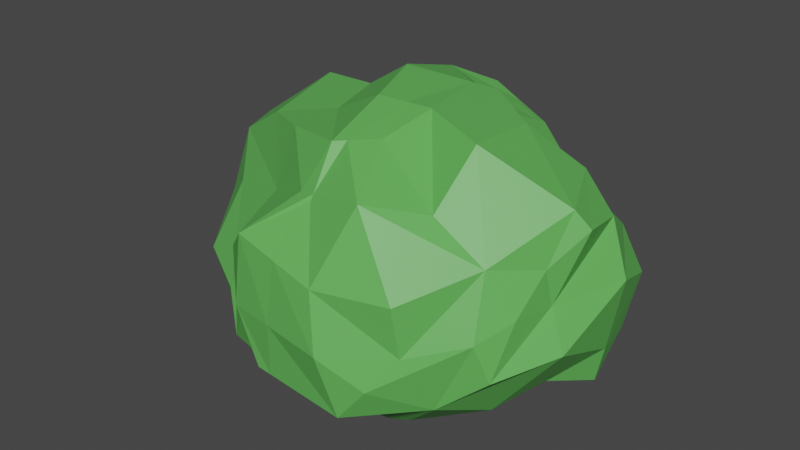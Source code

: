 # Source: Bush3UV_1.blend  (saved by Blender 2.82.7; exported with 4.5.12 LTS)
import bpy
from mathutils import Matrix  # noqa: F401  (used for matrix-valued properties, if any)

bpy.ops.wm.read_factory_settings(use_empty=True)
scene = bpy.context.scene
scene.name = 'Scene'

# ---- collections
col_bush_3 = bpy.data.collections.new('Bush 3'); scene.collection.children.link(col_bush_3)

# ---- materials (node trees are filled in below, after node groups)
mat_material_001 = bpy.data.materials.new('Material.001')
mat_material_001.use_transparent_shadow = False

# ---- material node trees
mat_material_001.use_nodes = True; mat_material_001.node_tree.nodes.clear()
_N = mat_material_001.node_tree.nodes; _L = mat_material_001.node_tree.links
n0 = _N.new('ShaderNodeOutputMaterial'); n0.name = 'Material Output'; n0.location = (300, 300)
n1 = _N.new('ShaderNodeBsdfPrincipled'); n1.name = 'Principled BSDF'; n1.location = (10, 300)
n1.distribution = 'GGX'
n1.subsurface_method = 'BURLEY'
n1.inputs[0].default_value = (0.1154, 0.4571, 0.0918, 1.0)
n1.inputs[3].default_value = 1.45
n1.inputs[27].default_value = (0.0, 0.0, 0.0, 1.0)
n1.inputs[28].default_value = 1.0
_L.new(n1.outputs[0], n0.inputs[0])
n0.is_active_output = True

# ---- world
world_world = bpy.data.worlds.new('World'); scene.world = world_world
world_world.use_nodes = True; world_world.node_tree.nodes.clear()
_N = world_world.node_tree.nodes; _L = world_world.node_tree.links
n0 = _N.new('ShaderNodeOutputWorld'); n0.name = 'World Output'; n0.location = (300, 300)
n1 = _N.new('ShaderNodeBackground'); n1.name = 'Background'; n1.location = (10, 300)
n1.inputs[0].default_value = (0.05088, 0.05088, 0.05088, 1.0)
_L.new(n1.outputs[0], n0.inputs[0])
n0.is_active_output = True
world_world.color = (0.05088, 0.05088, 0.05088)
world_world.use_sun_shadow = False
world_world.sun_shadow_jitter_overblur = 0.0

# ---- meshes
me_busk_002_cell_003 = bpy.data.meshes.new('Busk.002_cell.003')
me_busk_002_cell_003.from_pydata([(1.01, -0.6306, 2.849), (0.8737, -1.468, 1.531), (1.006, -0.9414, 1.95), (0.4954, -1.526, 0.1261), (1.433, -0.07871, 2.738), (1.249, -1.333, 1.509), (2.066, -0.4913, 1.978), (1.35, -1.471, 0.3821), (2.365, -0.9159, 0.9741), (2.787, 0.1013, 1.673), (3.307, 0.2587, 0.6537), (0.7433, 0.3507, 3.009), (0.5185, 1.272, 2.82), (0.8827, 2.453, 2.202), (0.4167, 2.937, 1.12), (0.5794, 3.168, 0.2243), (1.77, 0.4389, 2.383), (1.694, 1.266, 2.479), (2.582, 0.6957, 1.802), (2.442, 1.653, 1.395), (1.61, 2.239, 1.479), (3.063, 2.313, 0.224), (1.734, 3.071, 0.6973), (2.862, 0.9305, 1.229), (2.942, 1.516, 0.6505), (2.992, 0.9062, 0.5244), (3.308, 2.049, 0.1402), (0.9225, -1.518, -1.055), (1.792, -1.41, -0.7197), (2.358, -0.9888, -0.1002), (3.275, -0.2623, -0.6347), (3.091, -0.9761, -0.7394), (3.117, -0.3258, -1.41), (0.7459, 3.094, -1.205), (0.7553, 2.504, -1.793), (2.463, 2.326, -1.041), (1.619, 2.918, -0.697), (2.521, 0.5509, -1.764), (1.954, 1.902, -1.598), (1.342, 2.341, -1.387), (3.49, 0.9786, -0.6574), (3.125, 1.855, -0.7817), (3.266, 0.631, -1.6), (2.941, 1.422, -1.437), (2.668, -1.146, -1.366), (2.895, -0.3787, -1.593), (2.491, 0.4491, -1.801), (2.206, -1.298, -1.297), (2.023, 1.156, -1.972), (1.691, 1.611, -2.08), (2.473, 0.5273, -1.822), (0.8682, 2.299, -2.225), (1.112, 2.171, -2.204), (0.9213, -1.504, -1.166), (-0.3219, -1.115, 2.141), (-0.3704, -0.515, 2.815), (0.3872, 2.63, -1.819), (0.4326, 2.486, -2.253), (0.3292, 3.14, -1.111), (0.05921, -1.502, -1.117), (0.03325, -1.528, -0.9194), (0.16, 3.177, 0.2726), (-0.1219, -1.537, 0.3279), (0.002234, 2.894, 1.414), (-0.2792, -1.314, 1.703), (-0.1105, 2.241, 2.016), (-0.2484, 1.424, 2.744), (-0.1245, 2.133, 2.078), (-0.3235, 0.3658, 2.852), (2.668, -1.146, -1.366), (2.895, -0.3787, -1.593), (2.491, 0.4491, -1.801), (2.206, -1.298, -1.297), (1.691, 1.611, -2.08), (2.023, 1.156, -1.972), (2.473, 0.5273, -1.822), (1.112, 2.171, -2.204), (0.8682, 2.299, -2.225), (0.9213, -1.504, -1.166), (-0.3704, -0.515, 2.815), (-0.3219, -1.115, 2.141), (0.4326, 2.486, -2.253), (0.3872, 2.63, -1.819), (0.16, 3.177, 0.2726), (0.3292, 3.14, -1.111), (0.05921, -1.502, -1.117), (0.03325, -1.528, -0.9194), (-0.1219, -1.537, 0.3279), (0.002234, 2.894, 1.414), (-0.2792, -1.314, 1.703), (-0.1105, 2.241, 2.016), (-0.2484, 1.424, 2.744), (-0.1245, 2.133, 2.078), (-0.3235, 0.3658, 2.852)], [], [(2, 0, 79, 80), (3, 1, 89, 87), (2, 1, 5, 6), (6, 4, 0, 2), (7, 5, 1, 3), (8, 6, 5, 7), (10, 9, 6, 8), (11, 0, 4, 16), (12, 11, 16, 17), (18, 16, 4, 6), (19, 17, 16, 18), (13, 12, 17, 19), (14, 13, 19, 20), (22, 20, 19, 21), (15, 14, 20, 22), (18, 6, 9, 23), (19, 18, 23, 24), (25, 23, 9, 10), (26, 24, 23, 25), (21, 19, 24, 26), (27, 3, 87, 86), (28, 7, 3, 27), (29, 8, 7, 28), (30, 10, 8, 29), (31, 29, 28, 72, 69), (32, 30, 29, 31), (32, 31, 69, 70), (36, 22, 21, 35), (33, 15, 22, 36), (39, 36, 35, 38), (39, 38, 76, 77, 34), (34, 33, 36, 39), (40, 25, 10, 30), (41, 26, 25, 40), (35, 21, 26, 41), (42, 40, 30, 32), (42, 32, 70, 71, 37), (43, 41, 40, 42), (43, 42, 37, 38), (38, 35, 41, 43), (91, 93, 11, 12), (93, 79, 0, 11), (84, 83, 15, 33), (71, 75, 37), (80, 89, 1, 2), (59, 60, 62, 64, 54, 55, 68, 66, 92, 65, 63, 61, 58, 56, 57), (86, 85, 78, 27), (78, 72, 28, 27), (77, 81, 82, 34), (73, 76, 38), (83, 88, 14, 15), (82, 84, 33, 34), (90, 67, 91, 12, 13), (88, 90, 13, 14), (75, 74, 73, 38, 37), (57, 51, 52, 49, 48, 50, 46, 45, 44, 47, 53, 59)])
_k = set([(44, 45), (44, 47), (45, 46), (46, 50), (47, 53), (48, 49), (48, 50), (49, 52), (51, 52), (51, 57), (53, 59), (54, 55), (54, 64), (55, 68), (56, 57), (56, 58), (58, 61), (59, 60), (60, 62), (61, 63), (62, 64), (63, 65), (65, 92), (66, 68), (66, 92), (67, 90), (67, 91), (69, 70), (69, 72), (70, 71), (71, 75), (72, 78), (73, 74), (73, 76), (74, 75), (76, 77), (77, 81), (78, 85), (79, 80), (79, 93), (80, 89), (81, 82), (82, 84), (83, 84), (83, 88), (85, 86), (86, 87), (87, 89), (88, 90), (91, 93)])
me_busk_002_cell_003.attributes.new('sharp_edge', 'BOOLEAN', 'EDGE').data.foreach_set('value', [ (min(e.vertices), max(e.vertices)) in _k for e in me_busk_002_cell_003.edges])
_uv = me_busk_002_cell_003.uv_layers.new(name='UVMap')
_uv.uv.foreach_set('vector', [0.1099, 0.5775, 0.0327, 0.6042, 0.03564, 0.6141, 0.0935, 0.5626, 0.7339, 0.09292, 0.8545, 0.09791, 0.8693, 0.1111, 0.7512, 0.09195, 0.1099, 0.5775, 0.1459, 0.5323, 0.1478, 0.5439, 0.1075, 0.6162, 0.1075, 0.6162, 0.04223, 0.6516, 0.0327, 0.6042, 0.1099, 0.5775, 0.2445, 0.532, 0.1478, 0.5439, 0.1459, 0.5323, 0.2665, 0.5274, 0.1937, 0.5797, 0.1075, 0.6162, 0.1478, 0.5439, 0.2445, 0.532, 0.2212, 0.6806, 0.1337, 0.6671, 0.1075, 0.6162, 0.1937, 0.5797, 0.019, 0.6885, 0.0327, 0.6042, 0.04223, 0.6516, 0.07274, 0.696, 0.03521, 0.7676, 0.019, 0.6885, 0.07274, 0.696, 0.06445, 0.767, 0.1226, 0.7181, 0.07274, 0.696, 0.04223, 0.6516, 0.1075, 0.6162, 0.1576, 0.8003, 0.06445, 0.767, 0.07274, 0.696, 0.1226, 0.7181, 0.08829, 0.869, 0.03521, 0.7676, 0.06445, 0.767, 0.1576, 0.8003, 0.1812, 0.9105, 0.08829, 0.869, 0.1576, 0.8003, 0.1504, 0.8506, 0.2175, 0.922, 0.1504, 0.8506, 0.1576, 0.8003, 0.2581, 0.857, 0.2581, 0.9304, 0.1812, 0.9105, 0.1504, 0.8506, 0.2175, 0.922, 0.1226, 0.7181, 0.1075, 0.6162, 0.1337, 0.6671, 0.1718, 0.7383, 0.1576, 0.8003, 0.1226, 0.7181, 0.1718, 0.7383, 0.2215, 0.7885, 0.2323, 0.7362, 0.1718, 0.7383, 0.1337, 0.6671, 0.2212, 0.6806, 0.2653, 0.8343, 0.2215, 0.7885, 0.1718, 0.7383, 0.2323, 0.7362, 0.2581, 0.857, 0.1576, 0.8003, 0.2215, 0.7885, 0.2653, 0.8343, 0.6325, 0.09357, 0.7339, 0.09292, 0.7512, 0.09195, 0.6441, 0.09276, 0.3391, 0.5373, 0.2445, 0.532, 0.2665, 0.5274, 0.3679, 0.528, 0.2859, 0.5735, 0.1937, 0.5797, 0.2445, 0.532, 0.3391, 0.5373, 0.3318, 0.6358, 0.2212, 0.6806, 0.1937, 0.5797, 0.2859, 0.5735, 0.3408, 0.5746, 0.2859, 0.5735, 0.3391, 0.5373, 0.3887, 0.5469, 0.3946, 0.56, 0.3984, 0.6304, 0.3318, 0.6358, 0.2859, 0.5735, 0.3408, 0.5746, 0.3984, 0.6304, 0.3408, 0.5746, 0.3946, 0.56, 0.4141, 0.6258, 0.3372, 0.9089, 0.2175, 0.922, 0.2581, 0.857, 0.3667, 0.8581, 0.3808, 0.924, 0.2581, 0.9304, 0.2175, 0.922, 0.3372, 0.9089, 0.3964, 0.8593, 0.3372, 0.9089, 0.3667, 0.8581, 0.4145, 0.8216, 0.3964, 0.8593, 0.4145, 0.8216, 0.4665, 0.8448, 0.4684, 0.8558, 0.4313, 0.8734, 0.4313, 0.8734, 0.3808, 0.924, 0.3372, 0.9089, 0.3964, 0.8593, 0.3338, 0.7424, 0.2323, 0.7362, 0.2212, 0.6806, 0.3318, 0.6358, 0.3445, 0.8177, 0.2653, 0.8343, 0.2323, 0.7362, 0.3338, 0.7424, 0.3667, 0.8581, 0.2581, 0.857, 0.2653, 0.8343, 0.3445, 0.8177, 0.4147, 0.7125, 0.3338, 0.7424, 0.3318, 0.6358, 0.3984, 0.6304, 0.4147, 0.7125, 0.3984, 0.6304, 0.4141, 0.6258, 0.432, 0.6969, 0.4288, 0.7057, 0.4007, 0.7805, 0.3445, 0.8177, 0.3338, 0.7424, 0.4147, 0.7125, 0.4007, 0.7805, 0.4147, 0.7125, 0.4288, 0.7057, 0.4145, 0.8216, 0.4145, 0.8216, 0.3667, 0.8581, 0.3445, 0.8177, 0.4007, 0.7805, 0.9587, 0.3462, 0.9679, 0.2553, 0.9814, 0.254, 0.9652, 0.3331, 0.9679, 0.2553, 0.9648, 0.1797, 0.9677, 0.1698, 0.9814, 0.254, 0.3727, 0.9279, 0.2539, 0.9311, 0.2581, 0.9304, 0.3808, 0.924, 0.432, 0.6969, 0.4338, 0.7036, 0.4288, 0.7057, 0.0935, 0.5626, 0.1311, 0.5455, 0.1459, 0.5323, 0.1099, 0.5775, 0.03004, 0.03004, 0.9874, 0.9625, 0.6837, 0.6607, 0.396, 0.328, 0.3301, 0.222, 0.2881, 0.059, 0.4567, 0.05007, 0.696, 0.07603, 0.7628, 0.0, 0.7845, 0.02744, 0.9163, 0.2342, 0.9732, 0.4824, 0.9657, 0.7262, 0.8629, 0.7773, 0.8341, 0.8341, 0.3563, 0.5272, 0.3733, 0.5277, 0.3774, 0.5292, 0.3679, 0.528, 0.3774, 0.5292, 0.3887, 0.5469, 0.3391, 0.5373, 0.3679, 0.528, 0.4684, 0.8558, 0.4706, 0.8712, 0.4335, 0.8841, 0.4313, 0.8734, 0.4559, 0.7967, 0.4665, 0.8448, 0.4145, 0.8216, 0.2539, 0.9311, 0.156, 0.9069, 0.1812, 0.9105, 0.2581, 0.9304, 0.4335, 0.8841, 0.3727, 0.9279, 0.3808, 0.924, 0.4313, 0.8734, 0.8962, 0.4163, 0.9032, 0.4084, 0.9587, 0.3462, 0.9652, 0.3331, 0.9121, 0.4346, 0.156, 0.9069, 0.1042, 0.8507, 0.08829, 0.869, 0.1812, 0.9105, 0.4338, 0.7036, 0.446, 0.7573, 0.4559, 0.7967, 0.4145, 0.8216, 0.4288, 0.7057, 1.0, 0.8341, 0.8505, 0.6468, 0.7662, 0.5368, 0.5579, 0.2156, 1.0, 0.5659, 0.7444, 0.4392, 0.7237, 0.4234, 0.4413, 0.2566, 0.3513, 0.1019, 0.4531, 0.07122, 0.7791, 0.02974, 1.0, 0.03004])
me_busk_002_cell_003.materials.append(mat_material_001)
me_busk_002_cell_003.use_remesh_fix_poles = True
me_busk_002_cell_003.use_remesh_preserve_attributes = False
me_busk_002_cell_003.use_mirror_vertex_groups = False
me_busk_002_cell_003.update()
me_busk_002_cell_004 = bpy.data.meshes.new('Busk.002_cell.004')
me_busk_002_cell_004.from_pydata([(-0.7113, -1.587, -2.596), (-0.3669, 0.8383, -3.173), (0.9141, -1.419, -1.819), (0.769, -1.195, -2.588), (0.2954, -0.4353, -2.968), (2.468, -1.227, -1.663), (2.198, -0.5443, -2.166), (1.243, -0.4196, -2.462), (0.9019, 2.238, -2.354), (0.5971, 0.8961, -3.257), (0.6794, 1.538, -3.076), (1.712, 0.1454, -2.762), (1.507, 1.409, -2.417), (2.667, -1.147, -1.368), (2.874, -0.5611, -1.543), (2.893, -0.3792, -1.595), (2.49, 0.446, -1.802), (2.207, -1.298, -1.299), (1.69, 1.61, -2.082), (2.472, 0.5265, -1.824), (0.8686, 2.298, -2.227), (1.109, 2.172, -2.205), (0.9212, -1.504, -1.168), (-0.3787, 1.006, -3.107), (-0.1186, 1.64, -2.907), (-0.8466, -0.5352, -3.28), (-0.7905, -0.3312, -3.268), (-0.4545, 0.8119, -3.16), (-0.8129, -0.8928, -3.052), (-0.7439, -1.588, -2.6), (0.3368, 2.468, -2.428), (0.004628, 1.8, -2.748), (0.4328, 2.486, -2.254), (-0.4748, -1.54, -2.113), (-0.6712, -1.576, -2.468), (0.05977, -1.502, -1.12), (2.667, -1.147, -1.368), (2.874, -0.5611, -1.543), (2.893, -0.3792, -1.595), (2.49, 0.446, -1.802), (2.207, -1.298, -1.299), (1.69, 1.61, -2.082), (2.472, 0.5265, -1.824), (1.109, 2.172, -2.205), (0.8686, 2.298, -2.227), (0.9212, -1.504, -1.168), (-0.3787, 1.006, -3.107), (-0.1186, 1.64, -2.907), (-0.8466, -0.5352, -3.28), (-0.7905, -0.3312, -3.268), (-0.4545, 0.8119, -3.16), (-0.8129, -0.8928, -3.052), (-0.7439, -1.588, -2.6), (0.004628, 1.8, -2.748), (0.3368, 2.468, -2.428), (0.4328, 2.486, -2.254), (-0.4748, -1.54, -2.113), (-0.6712, -1.576, -2.468), (0.05977, -1.502, -1.12)], [], [(0, 57, 52), (1, 49, 50), (2, 45, 58, 56), (3, 2, 56, 57, 0), (4, 3, 0, 51, 48), (5, 40, 45, 2), (6, 5, 2, 3), (7, 6, 3, 4), (9, 4, 48, 49, 1), (10, 9, 1, 46, 47), (8, 10, 47, 53, 54), (11, 42, 16, 6, 7), (11, 7, 4, 9), (12, 41, 42, 11), (12, 11, 9, 10), (10, 8, 21, 41, 12), (35, 22, 17, 36, 37, 38, 39, 19, 18, 43, 44, 32), (20, 21, 8), (16, 15, 6), (52, 51, 0), (54, 55, 20, 8), (15, 14, 13, 5, 6), (50, 46, 1), (13, 40, 5), (31, 24, 23, 27, 26, 25, 28, 29, 34, 33, 35, 32, 30)])
_k = set([(13, 14), (13, 40), (14, 15), (15, 16), (16, 42), (17, 22), (17, 36), (18, 19), (18, 43), (19, 39), (20, 21), (20, 55), (21, 41), (22, 35), (23, 24), (23, 27), (24, 31), (25, 26), (25, 28), (26, 27), (28, 29), (29, 34), (30, 31), (30, 32), (32, 44), (33, 34), (33, 35), (36, 37), (37, 38), (38, 39), (40, 45), (41, 42), (43, 44), (45, 58), (46, 47), (46, 50), (47, 53), (48, 49), (48, 51), (49, 50), (51, 52), (52, 57), (53, 54), (54, 55), (56, 57), (56, 58)])
me_busk_002_cell_004.attributes.new('sharp_edge', 'BOOLEAN', 'EDGE').data.foreach_set('value', [ (min(e.vertices), max(e.vertices)) in _k for e in me_busk_002_cell_004.edges])
_uv = me_busk_002_cell_004.uv_layers.new(name='UVMap')
_uv.uv.foreach_set('vector', [0.5002, 0.08765, 0.5112, 0.08858, 0.4998, 0.08761, 0.4507, 0.2959, 0.4424, 0.1955, 0.4517, 0.2936, 0.4335, 0.5365, 0.3777, 0.5293, 0.3735, 0.5277, 0.4588, 0.5261, 0.4995, 0.5558, 0.4335, 0.5365, 0.4588, 0.5261, 0.4892, 0.523, 0.5002, 0.5221, 0.5322, 0.621, 0.4995, 0.5558, 0.5002, 0.5221, 0.5394, 0.5817, 0.559, 0.6124, 0.4201, 0.553, 0.3889, 0.5469, 0.3777, 0.5293, 0.4335, 0.5365, 0.4633, 0.6116, 0.4201, 0.553, 0.4335, 0.5365, 0.4995, 0.5558, 0.4887, 0.6223, 0.4633, 0.6116, 0.4995, 0.5558, 0.5322, 0.621, 0.557, 0.7353, 0.5322, 0.621, 0.559, 0.6124, 0.558, 0.6299, 0.5497, 0.7303, 0.4589, 0.356, 0.4434, 0.3009, 0.4507, 0.2959, 0.4563, 0.3103, 0.4735, 0.3647, 0.4795, 0.8505, 0.5415, 0.7904, 0.5269, 0.7992, 0.5185, 0.816, 0.4858, 0.8702, 0.5145, 0.6708, 0.4339, 0.7036, 0.4321, 0.6967, 0.4633, 0.6116, 0.4887, 0.6223, 0.5145, 0.6708, 0.4887, 0.6223, 0.5322, 0.621, 0.557, 0.7353, 0.4849, 0.7793, 0.4561, 0.7966, 0.4339, 0.7036, 0.5145, 0.6708, 0.4849, 0.7793, 0.5145, 0.6708, 0.557, 0.7353, 0.5415, 0.7904, 0.5415, 0.7904, 0.4795, 0.8505, 0.4667, 0.8448, 0.4561, 0.7966, 0.4849, 0.7793, 0.03009, 0.03009, 0.2763, 0.02977, 0.6803, 0.07125, 0.8383, 0.1017, 0.2197, 0.2197, 0.2564, 0.2137, 0.4227, 0.3466, 0.439, 0.3525, 0.6575, 0.6106, 0.9726, 0.7707, 0.9259, 0.7962, 0.8339, 0.8339, 0.4685, 0.8557, 0.4667, 0.8448, 0.4795, 0.8505, 0.4321, 0.6967, 0.4143, 0.6258, 0.4633, 0.6116, 0.5006, 0.522, 0.5394, 0.5817, 0.5002, 0.5221, 0.4858, 0.8702, 0.4707, 0.8712, 0.4685, 0.8557, 0.4795, 0.8505, 0.4143, 0.6258, 0.408, 0.6114, 0.3948, 0.5599, 0.4201, 0.553, 0.4633, 0.6116, 0.4517, 0.2936, 0.4563, 0.3103, 0.4507, 0.2959, 0.3948, 0.5599, 0.3889, 0.5469, 0.4201, 0.553, 1.0, 0.6956, 0.845, 0.5084, 0.7384, 0.274, 0.7143, 0.2108, 0.8176, 0.08369, 0.8448, 0.06978, 0.2226, 0.1529, 0.3347, 0.01278, 0.3946, 0.01507, 0.556, 0.0224, 1.0, 0.03009, 1.0, 0.8339, 0.9211, 0.8303])
me_busk_002_cell_004.materials.append(mat_material_001)
me_busk_002_cell_004.use_remesh_fix_poles = True
me_busk_002_cell_004.use_remesh_preserve_attributes = False
me_busk_002_cell_004.use_mirror_vertex_groups = False
me_busk_002_cell_004.update()
me_busk_002_cell_001 = bpy.data.meshes.new('Busk.002_cell.001')
me_busk_002_cell_001.from_pydata([(-2.431, -1.408, 1.086), (-2.465, -1.296, 0.5256), (-3.196, -0.4169, 0.462), (-1.432, -0.1818, 2.396), (-1.888, -1.566, 1.468), (-1.808, -0.7224, 2.181), (-1.623, -1.518, 0.5363), (-2.879, -0.9076, 1.277), (-0.6221, -0.4939, 2.809), (-0.5553, -1.277, 1.744), (-0.5555, -1.146, 2.175), (-0.6067, -1.546, 0.4865), (-2.731, 0.3875, 1.741), (-2.646, 1.372, 1.075), (-3.514, 0.7572, 0.5205), (-3.251, 1.907, 0.3212), (-1.548, 0.539, 2.327), (-1.491, 1.102, 2.383), (-1.665, 0.2945, 2.347), (-1.398, 1.746, 1.511), (-1.351, 2.669, 1.103), (-2.249, 2.526, 0.6125), (-1.211, 2.751, 0.2807), (-1.115, 0.3769, 2.735), (-1.014, 1.577, 2.669), (-0.4138, 2.176, 1.959), (-0.1792, 2.876, 1.542), (-0.3482, 3.187, 0.3311), (-3.207, -1.264, -0.6626), (-3.825, -0.09175, -0.5831), (-2.821, -1.206, -1.424), (-2.888, -0.4685, -1.465), (-2.213, -1.513, -0.6336), (-2.311, -1.459, -1.8), (-2.644, -0.6291, -2.111), (-1.651, -1.601, -2.726), (-1.671, -0.4432, -3.29), (-0.3471, -1.532, -0.8613), (-0.5658, -1.548, -2.133), (-0.865, -0.5369, -3.285), (-4.139, 0.6473, -0.4689), (-3.846, 1.742, -0.7382), (-3.402, 0.1578, -1.111), (-3.4, 1.089, -1.386), (-2.56, 2.691, -0.9714), (-1.41, 2.834, -0.6998), (-2.198, -0.09097, -1.941), (-2.043, 1.44, -1.996), (-1.32, 2.541, -1.677), (-1.517, 0.4927, -3.012), (-1.691, 0.9798, -2.895), (-0.7727, 3.259, -0.8606), (-0.668, 2.99, -1.893), (-0.4257, 1.679, -2.842), (-0.1636, 2.671, -2.493), (-0.3238, -1.116, 2.141), (-0.3722, -0.5148, 2.815), (-0.3789, 1.01, -3.105), (-0.1204, 1.64, -2.907), (-0.8488, -0.5354, -3.281), (-0.7998, -0.3568, -3.271), (-0.4565, 0.8113, -3.16), (-0.8193, -0.849, -3.08), (-0.7463, -1.588, -2.601), (0.3347, 2.468, -2.428), (0.002885, 1.8, -2.748), (0.3857, 2.63, -1.819), (0.4312, 2.487, -2.254), (-0.4777, -1.54, -2.114), (-0.6681, -1.576, -2.458), (0.3276, 3.14, -1.11), (0.05752, -1.502, -1.118), (0.03142, -1.528, -0.9191), (0.1584, 3.177, 0.2728), (-0.1238, -1.537, 0.3285), (0.0003638, 2.894, 1.415), (-0.2811, -1.314, 1.703), (-0.1122, 2.24, 2.016), (-0.2502, 1.425, 2.744), (-0.1263, 2.132, 2.078), (-0.3253, 0.3658, 2.852), (-0.3722, -0.5148, 2.815), (-0.3238, -1.116, 2.141), (-0.3789, 1.01, -3.105), (-0.1204, 1.64, -2.907), (-0.8488, -0.5354, -3.281), (-0.7998, -0.3568, -3.271), (-0.4565, 0.8113, -3.16), (-0.8193, -0.849, -3.08), (-0.7463, -1.588, -2.601), (0.002885, 1.8, -2.748), (0.3347, 2.468, -2.428), (0.4312, 2.487, -2.254), (0.3857, 2.63, -1.819), (-0.4777, -1.54, -2.114), (-0.6681, -1.576, -2.458), (0.1584, 3.177, 0.2728), (0.3276, 3.14, -1.11), (0.05752, -1.502, -1.118), (0.03142, -1.528, -0.9191), (0.0003638, 2.894, 1.415), (-0.2811, -1.314, 1.703), (-0.1238, -1.537, 0.3285), (-0.1122, 2.24, 2.016), (-0.1263, 2.132, 2.078), (-0.2502, 1.425, 2.744), (-0.3253, 0.3658, 2.852)], [], [(1, 0, 7, 2), (7, 0, 4, 5), (6, 4, 0, 1), (5, 4, 9, 10), (10, 8, 3, 5), (11, 9, 4, 6), (14, 12, 13, 15), (5, 3, 16, 18), (18, 16, 17, 19), (13, 12, 18, 19), (7, 5, 18, 12), (14, 2, 7, 12), (15, 13, 19, 21), (21, 19, 20, 22), (16, 3, 8, 23), (17, 16, 23, 24), (19, 17, 24, 25), (20, 19, 25, 26), (22, 20, 26, 27), (28, 1, 2, 29), (30, 28, 29, 31), (32, 6, 1, 28), (33, 32, 28, 30), (34, 33, 30, 31), (35, 33, 34, 36), (37, 11, 6, 32), (38, 37, 32, 33), (39, 88, 89, 35, 36), (29, 2, 14, 40), (40, 14, 15, 41), (31, 29, 40, 42), (42, 40, 41, 43), (41, 15, 21, 44), (44, 21, 22, 45), (46, 34, 31, 42), (47, 46, 42, 43), (43, 41, 44, 47), (47, 44, 45, 48), (36, 34, 46, 49), (49, 46, 47, 50), (45, 22, 27, 51), (48, 45, 51, 52), (53, 83, 61, 49, 50), (50, 47, 48, 53), (53, 48, 52, 54), (10, 9, 101, 82), (23, 8, 81, 106), (24, 23, 106, 105), (25, 24, 105, 104, 103), (26, 25, 103, 100), (27, 26, 100, 96), (51, 27, 96, 97), (52, 51, 97, 93), (54, 52, 93, 92, 64), (98, 94, 95, 63, 62, 85, 86, 87, 57, 84, 90, 91, 67), (82, 81, 8, 10), (69, 68, 38), (89, 69, 38, 33, 35), (64, 65, 58, 53, 54), (68, 71, 99, 37, 38), (99, 102, 11, 37), (58, 83, 53), (59, 88, 39), (61, 60, 39, 36, 49), (60, 59, 39), (102, 101, 9, 11), (79, 78, 80, 56, 55, 76, 74, 72, 98, 67, 66, 70, 73, 75, 77)])
_k = set([(55, 56), (55, 76), (56, 80), (57, 84), (57, 87), (58, 65), (58, 83), (59, 60), (59, 88), (60, 61), (61, 83), (62, 63), (62, 85), (63, 95), (64, 65), (64, 92), (66, 67), (66, 70), (67, 91), (68, 69), (68, 71), (69, 89), (70, 73), (71, 99), (72, 74), (72, 98), (73, 75), (74, 76), (75, 77), (77, 79), (78, 79), (78, 80), (81, 82), (81, 106), (82, 101), (84, 90), (85, 86), (86, 87), (88, 89), (90, 91), (92, 93), (93, 97), (94, 95), (94, 98), (96, 97), (96, 100), (99, 102), (100, 103), (101, 102), (103, 104), (104, 105), (105, 106)])
me_busk_002_cell_001.attributes.new('sharp_edge', 'BOOLEAN', 'EDGE').data.foreach_set('value', [ (min(e.vertices), max(e.vertices)) in _k for e in me_busk_002_cell_001.edges])
_uv = me_busk_002_cell_001.uv_layers.new(name='UVMap')
_uv.uv.foreach_set('vector', [0.7682, 0.1127, 0.8163, 0.103, 0.8327, 0.146, 0.7627, 0.1881, 0.8327, 0.146, 0.8163, 0.103, 0.8491, 0.0895, 0.9103, 0.1619, 0.7691, 0.09359, 0.8491, 0.0895, 0.8163, 0.103, 0.7682, 0.1127, 0.9103, 0.1619, 0.8491, 0.0895, 0.8728, 0.1143, 0.9098, 0.1255, 0.9098, 0.1255, 0.9642, 0.1815, 0.9288, 0.2083, 0.9103, 0.1619, 0.2356, 0.5256, 0.1276, 0.5487, 0.1513, 0.5239, 0.2313, 0.528, 0.7677, 0.2889, 0.8725, 0.2572, 0.8154, 0.3417, 0.7506, 0.3876, 0.9103, 0.1619, 0.9288, 0.2083, 0.9229, 0.2702, 0.9246, 0.2492, 0.9246, 0.2492, 0.9229, 0.2702, 0.9277, 0.3186, 0.8528, 0.3738, 0.8154, 0.3417, 0.8725, 0.2572, 0.9246, 0.2492, 0.8528, 0.3738, 0.8327, 0.146, 0.9103, 0.1619, 0.9246, 0.2492, 0.8725, 0.2572, 0.7677, 0.2889, 0.7627, 0.1881, 0.8327, 0.146, 0.8725, 0.2572, 0.7506, 0.3876, 0.8154, 0.3417, 0.8528, 0.3738, 0.7757, 0.4408, 0.7757, 0.4408, 0.8528, 0.3738, 0.8178, 0.4531, 0.7472, 0.4601, 0.9229, 0.2702, 0.9288, 0.2083, 0.9642, 0.1815, 0.9579, 0.2563, 0.9277, 0.3186, 0.9229, 0.2702, 0.9579, 0.2563, 0.9522, 0.3593, 0.8528, 0.3738, 0.9277, 0.3186, 0.9522, 0.3593, 0.8913, 0.4107, 0.8178, 0.4531, 0.8528, 0.3738, 0.8913, 0.4107, 0.8555, 0.4708, 0.7472, 0.4601, 0.8178, 0.4531, 0.8555, 0.4708, 0.7515, 0.4976, 0.6662, 0.1154, 0.7682, 0.1127, 0.7627, 0.1881, 0.673, 0.2161, 0.6008, 0.1204, 0.6662, 0.1154, 0.673, 0.2161, 0.5973, 0.1837, 0.6687, 0.09403, 0.7691, 0.09359, 0.7682, 0.1127, 0.6662, 0.1154, 0.5685, 0.09867, 0.6687, 0.09403, 0.6662, 0.1154, 0.6008, 0.1204, 0.5419, 0.1699, 0.5685, 0.09867, 0.6008, 0.1204, 0.5973, 0.1837, 0.489, 0.08645, 0.5685, 0.09867, 0.5419, 0.1699, 0.4406, 0.1859, 0.6491, 0.09241, 0.7648, 0.09118, 0.7691, 0.09359, 0.6687, 0.09403, 0.54, 0.09102, 0.6491, 0.09241, 0.6687, 0.09403, 0.5685, 0.09867, 0.5594, 0.6123, 0.5418, 0.5855, 0.5006, 0.522, 0.5114, 0.5209, 0.5598, 0.6203, 0.673, 0.2161, 0.7627, 0.1881, 0.7677, 0.2889, 0.6828, 0.2795, 0.6828, 0.2795, 0.7677, 0.2889, 0.7506, 0.3876, 0.6597, 0.3735, 0.5973, 0.1837, 0.673, 0.2161, 0.6828, 0.2795, 0.6277, 0.2375, 0.6277, 0.2375, 0.6828, 0.2795, 0.6597, 0.3735, 0.604, 0.3174, 0.6597, 0.3735, 0.7506, 0.3876, 0.7757, 0.4408, 0.6397, 0.455, 0.6397, 0.455, 0.7757, 0.4408, 0.7472, 0.4601, 0.663, 0.4673, 0.5564, 0.2161, 0.5419, 0.1699, 0.5973, 0.1837, 0.6277, 0.2375, 0.5517, 0.3476, 0.5564, 0.2161, 0.6277, 0.2375, 0.604, 0.3174, 0.604, 0.3174, 0.6597, 0.3735, 0.6397, 0.455, 0.5517, 0.3476, 0.5517, 0.3476, 0.6397, 0.455, 0.663, 0.4673, 0.5791, 0.4421, 0.4406, 0.1859, 0.5419, 0.1699, 0.5564, 0.2161, 0.4644, 0.2662, 0.4644, 0.2662, 0.5564, 0.2161, 0.5517, 0.3476, 0.4745, 0.3081, 0.663, 0.4673, 0.7472, 0.4601, 0.7515, 0.4976, 0.6492, 0.5038, 0.5791, 0.4421, 0.663, 0.4673, 0.6492, 0.5038, 0.5605, 0.4806, 0.479, 0.3681, 0.4565, 0.3107, 0.4517, 0.2936, 0.4644, 0.2662, 0.4745, 0.3081, 0.4745, 0.3081, 0.5517, 0.3476, 0.5791, 0.4421, 0.479, 0.3681, 0.479, 0.3681, 0.5791, 0.4421, 0.5605, 0.4806, 0.509, 0.4532, 0.09063, 0.56, 0.1276, 0.5487, 0.1311, 0.5456, 0.09348, 0.5626, 0.9579, 0.2563, 0.9642, 0.1815, 0.9647, 0.1797, 0.9679, 0.2553, 0.9522, 0.3593, 0.9579, 0.2563, 0.9679, 0.2553, 0.9587, 0.3463, 0.8913, 0.4107, 0.9522, 0.3593, 0.9587, 0.3463, 0.9032, 0.4084, 0.8961, 0.4163, 0.1449, 0.9053, 0.1091, 0.8452, 0.1043, 0.8507, 0.1558, 0.9069, 0.2489, 0.932, 0.1449, 0.9053, 0.1558, 0.9069, 0.2539, 0.9311, 0.3512, 0.9382, 0.2489, 0.932, 0.2539, 0.9311, 0.3727, 0.9279, 0.4399, 0.9151, 0.3512, 0.9382, 0.3727, 0.9279, 0.4335, 0.8842, 0.4914, 0.8877, 0.4399, 0.9151, 0.4335, 0.8842, 0.4707, 0.8713, 0.4858, 0.8703, 0.03008, 0.03008, 0.467, 0.02237, 0.6163, 0.01525, 0.6783, 0.01279, 0.9461, 0.1617, 0.2249, 0.06955, 0.2609, 0.08166, 0.4964, 0.2112, 0.5364, 0.2758, 0.6634, 0.5086, 1.0, 0.6956, 0.9097, 0.8304, 0.8341, 0.8341, 0.09348, 0.5626, 0.03565, 0.6142, 0.03618, 0.616, 0.09063, 0.56, 0.4884, 0.5231, 0.4588, 0.5261, 0.4604, 0.5255, 0.4998, 0.08761, 0.512, 0.08865, 0.54, 0.09102, 0.5685, 0.09867, 0.489, 0.08645, 0.4858, 0.8703, 0.5185, 0.816, 0.5269, 0.7992, 0.5214, 0.8025, 0.4914, 0.8877, 0.4588, 0.5261, 0.3734, 0.5277, 0.3562, 0.5272, 0.3513, 0.5268, 0.4604, 0.5255, 0.6441, 0.09276, 0.7513, 0.09195, 0.7648, 0.09118, 0.6491, 0.09241, 0.4735, 0.3647, 0.4565, 0.3107, 0.479, 0.3681, 0.559, 0.6124, 0.5418, 0.5855, 0.5594, 0.6123, 0.4517, 0.2936, 0.4423, 0.1933, 0.441, 0.1778, 0.4406, 0.1859, 0.4644, 0.2662, 0.5581, 0.6277, 0.559, 0.6124, 0.5594, 0.6123, 0.7513, 0.09195, 0.8693, 0.1111, 0.8728, 0.1143, 0.7648, 0.09118, 1.0, 0.7628, 0.6962, 0.6201, 0.4567, 0.4066, 0.2881, 0.2291, 0.3299, 0.108, 0.3959, 0.06804, 0.6834, 0.02301, 0.9872, 0.02495, 1.0, 0.03008, 1.0, 0.8341, 0.9142, 0.7773, 0.7603, 0.7261, 0.5091, 0.4824, 0.3177, 0.234, 0.243, 0.02753])
me_busk_002_cell_001.materials.append(mat_material_001)
me_busk_002_cell_001.use_remesh_fix_poles = True
me_busk_002_cell_001.use_remesh_preserve_attributes = False
me_busk_002_cell_001.use_mirror_vertex_groups = False
me_busk_002_cell_001.update()

# ---- objects
ob_busk_002_cell = bpy.data.objects.new('Busk.002_cell', me_busk_002_cell_003)
ob_busk_002_cell_001 = bpy.data.objects.new('Busk.002_cell.001', me_busk_002_cell_004)
ob_busk_002_cell_002 = bpy.data.objects.new('Busk.002_cell.002', me_busk_002_cell_001)

# ---- transforms, parenting, visibility, modifiers, constraints
ob_busk_002_cell.location = (0.0, 0.0, 1.8)
ob_busk_002_cell.rotation_euler = (1.571, -0.0, 0.0)
ob_busk_002_cell.lineart.crease_threshold = 0.0
ob_busk_002_cell_001.location = (0.0, 0.0, 1.8)
ob_busk_002_cell_001.rotation_euler = (1.571, -0.0, 0.0)
ob_busk_002_cell_001.lineart.crease_threshold = 0.0
ob_busk_002_cell_002.location = (0.0, 0.0, 1.8)
ob_busk_002_cell_002.rotation_euler = (1.571, -0.0, 0.0)
ob_busk_002_cell_002.lineart.crease_threshold = 0.0

# ---- collection membership
col_bush_3.objects.link(ob_busk_002_cell)
col_bush_3.objects.link(ob_busk_002_cell_001)
col_bush_3.objects.link(ob_busk_002_cell_002)

# ---- scene / render settings (as saved in the file)
scene.frame_start = 1; scene.frame_end = 250; scene.frame_set(1)
scene.render.engine = 'BLENDER_EEVEE_NEXT'
scene.cycles.use_denoising = False
scene.cycles.samples = 128
scene.cycles.sampling_pattern = 'TABULATED_SOBOL'
scene.cycles.use_adaptive_sampling = False
scene.cycles.use_light_tree = False
scene.view_settings.view_transform = 'Filmic'
bpy.context.view_layer.update()

# ---- added for rendering (the .blend has no active camera and no usable light): camera, sun
cam_auto = bpy.data.cameras.new('AutoCamera')
cam_auto.lens = 50.0
cam_auto.sensor_width = 36.0
cam_auto.clip_end = 1000.0
ob_auto_camera = bpy.data.objects.new('AutoCamera', cam_auto)
scene.collection.objects.link(ob_auto_camera)
ob_auto_camera.location = (9.87407, -12.0974, 10.7877)
ob_auto_camera.rotation_euler = (1.09748, -7.21219e-08, 0.694738)
scene.camera = ob_auto_camera
light_auto_sun = bpy.data.lights.new('AutoSun', 'SUN')
light_auto_sun.energy = 3.0
light_auto_sun.angle = 0.0523599
ob_auto_sun = bpy.data.objects.new('AutoSun', light_auto_sun)
scene.collection.objects.link(ob_auto_sun)
ob_auto_sun.rotation_euler = (0.872665, 0.174533, 0.523599)
bpy.context.view_layer.update()
